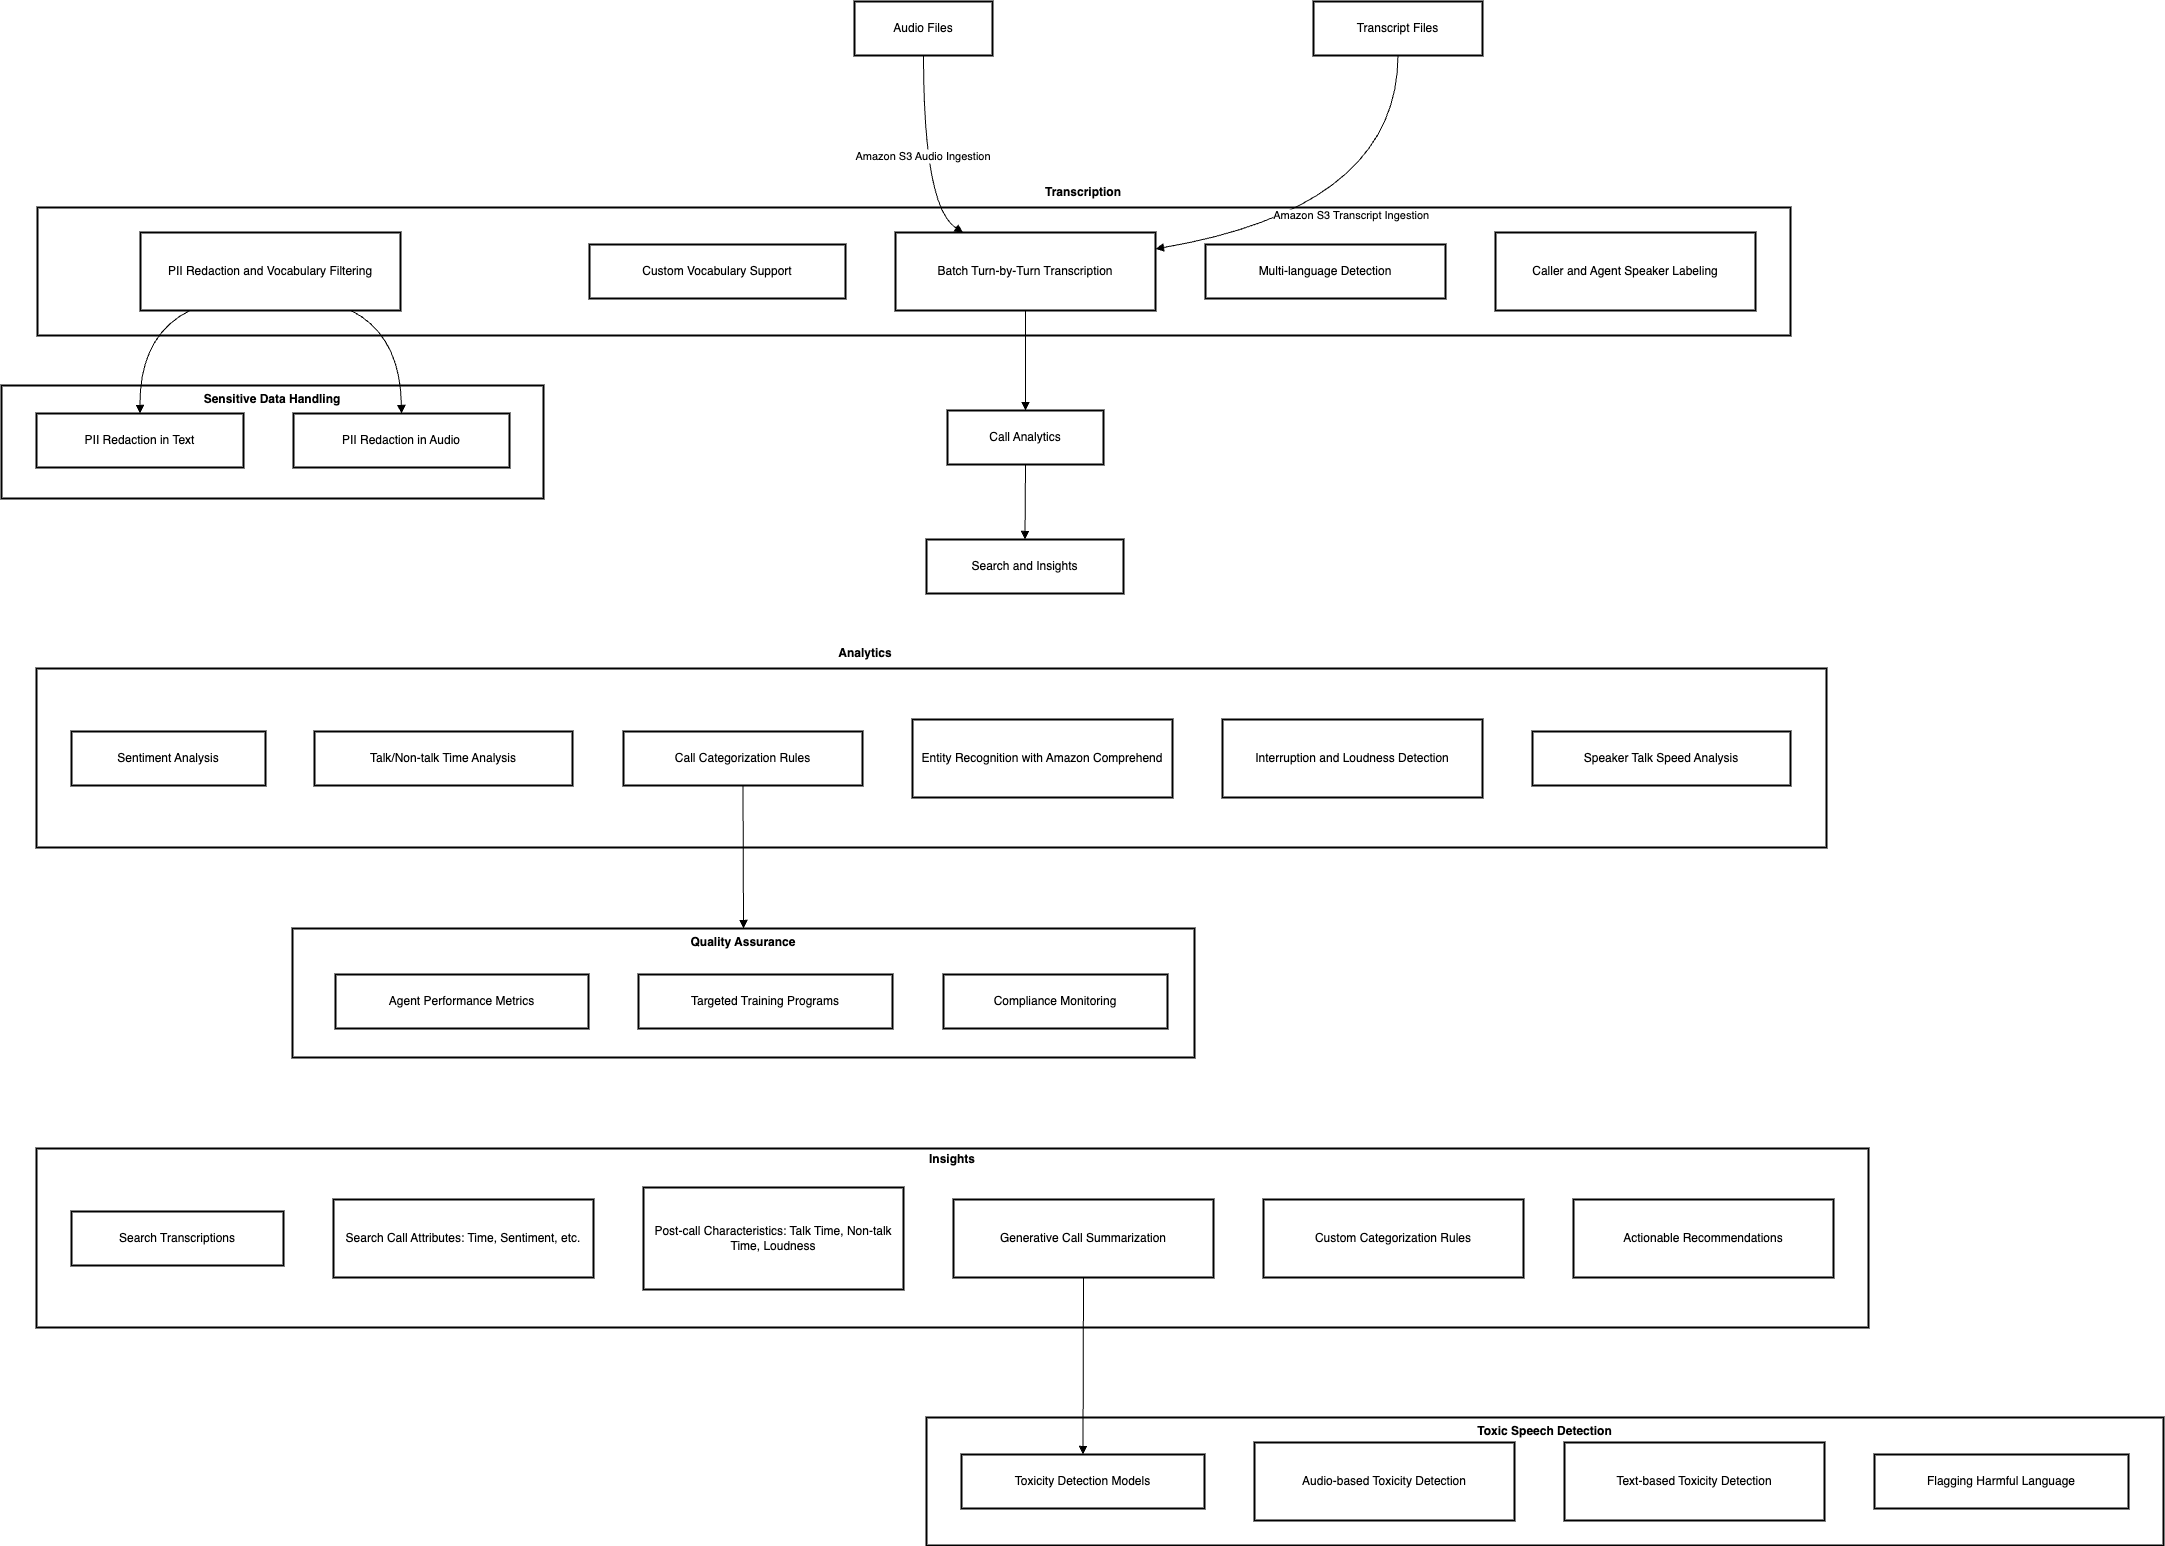

The diagram above was exported from draw.io. Its source (the exported page's mxGraphModel, read from the mxfile embedded in the PNG):
<mxGraphModel dx="1591" dy="777" grid="1" gridSize="10" guides="1" tooltips="1" connect="1" arrows="1" fold="1" page="1" pageScale="1" pageWidth="12261" pageHeight="4512" math="0" shadow="0">
  <root>
    <mxCell id="0" />
    <mxCell id="1" parent="0" />
    <mxCell id="-EPXb_5cKIUtRjmTxlTu-1" value="Toxic Speech Detection&#10;&#10;&#10;&#10;&#10;&#10;&#10;" style="whiteSpace=wrap;strokeWidth=2;fontStyle=1" vertex="1" parent="1">
      <mxGeometry x="5285" y="1619" width="1237" height="128" as="geometry" />
    </mxCell>
    <mxCell id="-EPXb_5cKIUtRjmTxlTu-2" value="Quality Assurance" style="whiteSpace=wrap;strokeWidth=2;verticalAlign=top;fontStyle=1" vertex="1" parent="1">
      <mxGeometry x="4651" y="1130" width="902" height="129" as="geometry" />
    </mxCell>
    <mxCell id="-EPXb_5cKIUtRjmTxlTu-3" value="Agent Performance Metrics" style="whiteSpace=wrap;strokeWidth=2;" vertex="1" parent="-EPXb_5cKIUtRjmTxlTu-2">
      <mxGeometry x="43" y="46" width="253" height="54" as="geometry" />
    </mxCell>
    <mxCell id="-EPXb_5cKIUtRjmTxlTu-4" value="Targeted Training Programs" style="whiteSpace=wrap;strokeWidth=2;" vertex="1" parent="-EPXb_5cKIUtRjmTxlTu-2">
      <mxGeometry x="346" y="46" width="254" height="54" as="geometry" />
    </mxCell>
    <mxCell id="-EPXb_5cKIUtRjmTxlTu-5" value="Compliance Monitoring" style="whiteSpace=wrap;strokeWidth=2;" vertex="1" parent="-EPXb_5cKIUtRjmTxlTu-2">
      <mxGeometry x="651" y="46" width="224" height="54" as="geometry" />
    </mxCell>
    <mxCell id="-EPXb_5cKIUtRjmTxlTu-6" value="Sensitive Data Handling&#10;&#10;&#10;&#10;&#10;&#10;" style="whiteSpace=wrap;strokeWidth=2;fontStyle=1" vertex="1" parent="1">
      <mxGeometry x="4360" y="587" width="542" height="113" as="geometry" />
    </mxCell>
    <mxCell id="-EPXb_5cKIUtRjmTxlTu-7" value="Insights&#10;&#10;&#10;&#10;&#10;&#10;&#10;&#10;&#10;&#10;&#10;" style="whiteSpace=wrap;strokeWidth=2;fontStyle=1" vertex="1" parent="1">
      <mxGeometry x="4395" y="1350" width="1832" height="179" as="geometry" />
    </mxCell>
    <mxCell id="-EPXb_5cKIUtRjmTxlTu-9" value="&#10;" style="whiteSpace=wrap;strokeWidth=2;" vertex="1" parent="1">
      <mxGeometry x="4396" y="409" width="1753" height="128" as="geometry" />
    </mxCell>
    <mxCell id="-EPXb_5cKIUtRjmTxlTu-10" value="Audio Files" style="whiteSpace=wrap;strokeWidth=2;" vertex="1" parent="1">
      <mxGeometry x="5213" y="203" width="138" height="54" as="geometry" />
    </mxCell>
    <mxCell id="-EPXb_5cKIUtRjmTxlTu-11" value="Batch Turn-by-Turn Transcription" style="whiteSpace=wrap;strokeWidth=2;" vertex="1" parent="1">
      <mxGeometry x="5254" y="434" width="260" height="78" as="geometry" />
    </mxCell>
    <mxCell id="-EPXb_5cKIUtRjmTxlTu-12" value="Transcript Files" style="whiteSpace=wrap;strokeWidth=2;" vertex="1" parent="1">
      <mxGeometry x="5672" y="203" width="169" height="54" as="geometry" />
    </mxCell>
    <mxCell id="-EPXb_5cKIUtRjmTxlTu-13" value="Custom Vocabulary Support" style="whiteSpace=wrap;strokeWidth=2;" vertex="1" parent="1">
      <mxGeometry x="4948" y="446" width="256" height="54" as="geometry" />
    </mxCell>
    <mxCell id="-EPXb_5cKIUtRjmTxlTu-14" value="PII Redaction and Vocabulary Filtering" style="whiteSpace=wrap;strokeWidth=2;" vertex="1" parent="1">
      <mxGeometry x="4499" y="434" width="260" height="78" as="geometry" />
    </mxCell>
    <mxCell id="-EPXb_5cKIUtRjmTxlTu-15" value="Multi-language Detection" style="whiteSpace=wrap;strokeWidth=2;" vertex="1" parent="1">
      <mxGeometry x="5564" y="446" width="240" height="54" as="geometry" />
    </mxCell>
    <mxCell id="-EPXb_5cKIUtRjmTxlTu-16" value="Caller and Agent Speaker Labeling" style="whiteSpace=wrap;strokeWidth=2;" vertex="1" parent="1">
      <mxGeometry x="5854" y="434" width="260" height="78" as="geometry" />
    </mxCell>
    <mxCell id="-EPXb_5cKIUtRjmTxlTu-17" value="Call Analytics" style="whiteSpace=wrap;strokeWidth=2;" vertex="1" parent="1">
      <mxGeometry x="5306" y="612" width="156" height="54" as="geometry" />
    </mxCell>
    <mxCell id="-EPXb_5cKIUtRjmTxlTu-24" value="Search and Insights" style="whiteSpace=wrap;strokeWidth=2;" vertex="1" parent="1">
      <mxGeometry x="5285" y="741" width="197" height="54" as="geometry" />
    </mxCell>
    <mxCell id="-EPXb_5cKIUtRjmTxlTu-25" value="Search Transcriptions" style="whiteSpace=wrap;strokeWidth=2;" vertex="1" parent="1">
      <mxGeometry x="4430" y="1413" width="212" height="54" as="geometry" />
    </mxCell>
    <mxCell id="-EPXb_5cKIUtRjmTxlTu-26" value="Search Call Attributes: Time, Sentiment, etc." style="whiteSpace=wrap;strokeWidth=2;" vertex="1" parent="1">
      <mxGeometry x="4692" y="1401" width="260" height="78" as="geometry" />
    </mxCell>
    <mxCell id="-EPXb_5cKIUtRjmTxlTu-27" value="Post-call Characteristics: Talk Time, Non-talk Time, Loudness" style="whiteSpace=wrap;strokeWidth=2;" vertex="1" parent="1">
      <mxGeometry x="5002" y="1389" width="260" height="102" as="geometry" />
    </mxCell>
    <mxCell id="-EPXb_5cKIUtRjmTxlTu-28" value="Generative Call Summarization" style="whiteSpace=wrap;strokeWidth=2;" vertex="1" parent="1">
      <mxGeometry x="5312" y="1401" width="260" height="78" as="geometry" />
    </mxCell>
    <mxCell id="-EPXb_5cKIUtRjmTxlTu-29" value="Custom Categorization Rules" style="whiteSpace=wrap;strokeWidth=2;" vertex="1" parent="1">
      <mxGeometry x="5622" y="1401" width="260" height="78" as="geometry" />
    </mxCell>
    <mxCell id="-EPXb_5cKIUtRjmTxlTu-30" value="Actionable Recommendations" style="whiteSpace=wrap;strokeWidth=2;" vertex="1" parent="1">
      <mxGeometry x="5932" y="1401" width="260" height="78" as="geometry" />
    </mxCell>
    <mxCell id="-EPXb_5cKIUtRjmTxlTu-31" value="PII Redaction in Text" style="whiteSpace=wrap;strokeWidth=2;" vertex="1" parent="1">
      <mxGeometry x="4395" y="615" width="207" height="54" as="geometry" />
    </mxCell>
    <mxCell id="-EPXb_5cKIUtRjmTxlTu-32" value="PII Redaction in Audio" style="whiteSpace=wrap;strokeWidth=2;" vertex="1" parent="1">
      <mxGeometry x="4652" y="615" width="216" height="54" as="geometry" />
    </mxCell>
    <mxCell id="-EPXb_5cKIUtRjmTxlTu-34" value="Toxicity Detection Models" style="whiteSpace=wrap;strokeWidth=2;" vertex="1" parent="1">
      <mxGeometry x="5320" y="1656" width="243" height="54" as="geometry" />
    </mxCell>
    <mxCell id="-EPXb_5cKIUtRjmTxlTu-35" value="Audio-based Toxicity Detection" style="whiteSpace=wrap;strokeWidth=2;" vertex="1" parent="1">
      <mxGeometry x="5613" y="1644" width="260" height="78" as="geometry" />
    </mxCell>
    <mxCell id="-EPXb_5cKIUtRjmTxlTu-36" value="Text-based Toxicity Detection" style="whiteSpace=wrap;strokeWidth=2;" vertex="1" parent="1">
      <mxGeometry x="5923" y="1644" width="260" height="78" as="geometry" />
    </mxCell>
    <mxCell id="-EPXb_5cKIUtRjmTxlTu-37" value="Flagging Harmful Language" style="whiteSpace=wrap;strokeWidth=2;" vertex="1" parent="1">
      <mxGeometry x="6233" y="1656" width="254" height="54" as="geometry" />
    </mxCell>
    <mxCell id="-EPXb_5cKIUtRjmTxlTu-38" value="Amazon S3 Audio Ingestion" style="curved=1;startArrow=none;endArrow=block;exitX=0.5;exitY=0.99;entryX=0.26;entryY=0;rounded=0;" edge="1" parent="1" source="-EPXb_5cKIUtRjmTxlTu-10" target="-EPXb_5cKIUtRjmTxlTu-11">
      <mxGeometry relative="1" as="geometry">
        <Array as="points">
          <mxPoint x="5282" y="409" />
        </Array>
      </mxGeometry>
    </mxCell>
    <mxCell id="-EPXb_5cKIUtRjmTxlTu-39" value="Amazon S3 Transcript Ingestion" style="curved=1;startArrow=none;endArrow=block;exitX=0.5;exitY=0.99;entryX=1;entryY=0.21;rounded=0;" edge="1" parent="1" source="-EPXb_5cKIUtRjmTxlTu-12" target="-EPXb_5cKIUtRjmTxlTu-11">
      <mxGeometry relative="1" as="geometry">
        <Array as="points">
          <mxPoint x="5756" y="409" />
        </Array>
      </mxGeometry>
    </mxCell>
    <mxCell id="-EPXb_5cKIUtRjmTxlTu-40" value="" style="curved=1;startArrow=none;endArrow=block;exitX=0.5;exitY=1;entryX=0.5;entryY=0;rounded=0;" edge="1" parent="1" source="-EPXb_5cKIUtRjmTxlTu-11" target="-EPXb_5cKIUtRjmTxlTu-17">
      <mxGeometry relative="1" as="geometry">
        <Array as="points" />
      </mxGeometry>
    </mxCell>
    <mxCell id="-EPXb_5cKIUtRjmTxlTu-41" value="" style="curved=1;startArrow=none;endArrow=block;exitX=0.5;exitY=1;entryX=0.5;entryY=0;rounded=0;" edge="1" parent="1" source="-EPXb_5cKIUtRjmTxlTu-17" target="-EPXb_5cKIUtRjmTxlTu-24">
      <mxGeometry relative="1" as="geometry">
        <Array as="points" />
      </mxGeometry>
    </mxCell>
    <mxCell id="-EPXb_5cKIUtRjmTxlTu-42" value="" style="curved=1;startArrow=none;endArrow=block;exitX=0.19;exitY=1;entryX=0.5;entryY=0;rounded=0;" edge="1" parent="1" source="-EPXb_5cKIUtRjmTxlTu-14" target="-EPXb_5cKIUtRjmTxlTu-31">
      <mxGeometry relative="1" as="geometry">
        <Array as="points">
          <mxPoint x="4498" y="537" />
        </Array>
      </mxGeometry>
    </mxCell>
    <mxCell id="-EPXb_5cKIUtRjmTxlTu-43" value="" style="curved=1;startArrow=none;endArrow=block;exitX=0.81;exitY=1;entryX=0.5;entryY=0;rounded=0;" edge="1" parent="1" source="-EPXb_5cKIUtRjmTxlTu-14" target="-EPXb_5cKIUtRjmTxlTu-32">
      <mxGeometry relative="1" as="geometry">
        <Array as="points">
          <mxPoint x="4759" y="537" />
        </Array>
      </mxGeometry>
    </mxCell>
    <mxCell id="-EPXb_5cKIUtRjmTxlTu-45" value="" style="curved=1;startArrow=none;endArrow=block;exitX=0.5;exitY=0.99;entryX=0.5;entryY=0;rounded=0;" edge="1" parent="1" source="-EPXb_5cKIUtRjmTxlTu-28" target="-EPXb_5cKIUtRjmTxlTu-34">
      <mxGeometry relative="1" as="geometry">
        <Array as="points" />
      </mxGeometry>
    </mxCell>
    <mxCell id="-EPXb_5cKIUtRjmTxlTu-8" value="" style="whiteSpace=wrap;strokeWidth=2;" vertex="1" parent="1">
      <mxGeometry x="4395" y="870" width="1790" height="179" as="geometry" />
    </mxCell>
    <mxCell id="-EPXb_5cKIUtRjmTxlTu-18" value="Sentiment Analysis" style="whiteSpace=wrap;strokeWidth=2;" vertex="1" parent="1">
      <mxGeometry x="4430" y="933" width="194" height="54" as="geometry" />
    </mxCell>
    <mxCell id="-EPXb_5cKIUtRjmTxlTu-19" value="Talk/Non-talk Time Analysis" style="whiteSpace=wrap;strokeWidth=2;" vertex="1" parent="1">
      <mxGeometry x="4673" y="933" width="258" height="54" as="geometry" />
    </mxCell>
    <mxCell id="-EPXb_5cKIUtRjmTxlTu-20" value="Call Categorization Rules" style="whiteSpace=wrap;strokeWidth=2;" vertex="1" parent="1">
      <mxGeometry x="4982" y="933" width="239" height="54" as="geometry" />
    </mxCell>
    <mxCell id="-EPXb_5cKIUtRjmTxlTu-21" value="Entity Recognition with Amazon Comprehend" style="whiteSpace=wrap;strokeWidth=2;" vertex="1" parent="1">
      <mxGeometry x="5271" y="921" width="260" height="78" as="geometry" />
    </mxCell>
    <mxCell id="-EPXb_5cKIUtRjmTxlTu-22" value="Interruption and Loudness Detection" style="whiteSpace=wrap;strokeWidth=2;" vertex="1" parent="1">
      <mxGeometry x="5581" y="921" width="260" height="78" as="geometry" />
    </mxCell>
    <mxCell id="-EPXb_5cKIUtRjmTxlTu-23" value="Speaker Talk Speed Analysis" style="whiteSpace=wrap;strokeWidth=2;" vertex="1" parent="1">
      <mxGeometry x="5891" y="933" width="258" height="54" as="geometry" />
    </mxCell>
    <mxCell id="-EPXb_5cKIUtRjmTxlTu-44" value="" style="curved=1;startArrow=none;endArrow=block;exitX=0.5;exitY=0.99;rounded=0;entryX=0.5;entryY=0;entryDx=0;entryDy=0;" edge="1" parent="1" source="-EPXb_5cKIUtRjmTxlTu-20" target="-EPXb_5cKIUtRjmTxlTu-2">
      <mxGeometry relative="1" as="geometry">
        <Array as="points" />
        <mxPoint x="5102" y="1120" as="targetPoint" />
      </mxGeometry>
    </mxCell>
    <mxCell id="-EPXb_5cKIUtRjmTxlTu-49" value="Transcription" style="text;html=1;align=center;verticalAlign=middle;whiteSpace=wrap;rounded=0;fontStyle=1" vertex="1" parent="1">
      <mxGeometry x="5411.5" y="379" width="60" height="30" as="geometry" />
    </mxCell>
    <mxCell id="-EPXb_5cKIUtRjmTxlTu-50" value="&lt;b&gt;Analytics&lt;/b&gt;" style="text;html=1;align=center;verticalAlign=middle;whiteSpace=wrap;rounded=0;" vertex="1" parent="1">
      <mxGeometry x="5194" y="840" width="60" height="30" as="geometry" />
    </mxCell>
  </root>
</mxGraphModel>